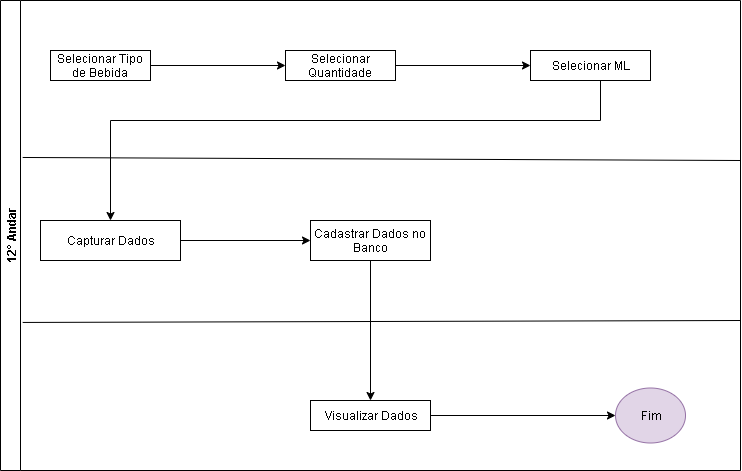

The diagram above was exported from draw.io. Its source (the exported page's mxGraphModel, read from the mxfile embedded in the PNG):
<mxGraphModel dx="1102" dy="592" grid="1" gridSize="10" guides="1" tooltips="1" connect="1" arrows="1" fold="1" page="1" pageScale="1" pageWidth="827" pageHeight="1169" math="0" shadow="0">
  <root>
    <mxCell id="0" />
    <mxCell id="1" parent="0" />
    <mxCell id="stHjJWqoXgvUwYXB4l1X-2" value="12° Andar&lt;br&gt;" style="swimlane;html=1;horizontal=0;startSize=20;" vertex="1" parent="1">
      <mxGeometry x="20" y="40" width="740" height="470" as="geometry" />
    </mxCell>
    <mxCell id="stHjJWqoXgvUwYXB4l1X-8" style="edgeStyle=orthogonalEdgeStyle;rounded=0;orthogonalLoop=1;jettySize=auto;html=1;" edge="1" parent="stHjJWqoXgvUwYXB4l1X-2" source="stHjJWqoXgvUwYXB4l1X-4" target="stHjJWqoXgvUwYXB4l1X-7">
      <mxGeometry relative="1" as="geometry" />
    </mxCell>
    <mxCell id="stHjJWqoXgvUwYXB4l1X-4" value="Selecionar Tipo de Bebida&lt;br&gt;" style="rounded=0;whiteSpace=wrap;html=1;" vertex="1" parent="stHjJWqoXgvUwYXB4l1X-2">
      <mxGeometry x="50" y="50" width="100" height="30" as="geometry" />
    </mxCell>
    <mxCell id="stHjJWqoXgvUwYXB4l1X-16" style="edgeStyle=orthogonalEdgeStyle;rounded=0;orthogonalLoop=1;jettySize=auto;html=1;" edge="1" parent="stHjJWqoXgvUwYXB4l1X-2" source="stHjJWqoXgvUwYXB4l1X-5" target="stHjJWqoXgvUwYXB4l1X-10">
      <mxGeometry relative="1" as="geometry" />
    </mxCell>
    <mxCell id="stHjJWqoXgvUwYXB4l1X-5" value="Capturar Dados" style="rounded=0;whiteSpace=wrap;html=1;" vertex="1" parent="stHjJWqoXgvUwYXB4l1X-2">
      <mxGeometry x="40" y="220" width="140" height="40" as="geometry" />
    </mxCell>
    <mxCell id="stHjJWqoXgvUwYXB4l1X-15" style="edgeStyle=orthogonalEdgeStyle;rounded=0;orthogonalLoop=1;jettySize=auto;html=1;" edge="1" parent="stHjJWqoXgvUwYXB4l1X-2" source="stHjJWqoXgvUwYXB4l1X-7" target="stHjJWqoXgvUwYXB4l1X-11">
      <mxGeometry relative="1" as="geometry" />
    </mxCell>
    <mxCell id="stHjJWqoXgvUwYXB4l1X-7" value="Selecionar Quantidade" style="rounded=0;whiteSpace=wrap;html=1;" vertex="1" parent="stHjJWqoXgvUwYXB4l1X-2">
      <mxGeometry x="285" y="50" width="110" height="30" as="geometry" />
    </mxCell>
    <mxCell id="stHjJWqoXgvUwYXB4l1X-18" style="edgeStyle=orthogonalEdgeStyle;rounded=0;orthogonalLoop=1;jettySize=auto;html=1;" edge="1" parent="stHjJWqoXgvUwYXB4l1X-2" source="stHjJWqoXgvUwYXB4l1X-10" target="stHjJWqoXgvUwYXB4l1X-12">
      <mxGeometry relative="1" as="geometry" />
    </mxCell>
    <mxCell id="stHjJWqoXgvUwYXB4l1X-10" value="Cadastrar Dados no Banco" style="rounded=0;whiteSpace=wrap;html=1;" vertex="1" parent="stHjJWqoXgvUwYXB4l1X-2">
      <mxGeometry x="310" y="220" width="120" height="40" as="geometry" />
    </mxCell>
    <mxCell id="stHjJWqoXgvUwYXB4l1X-14" style="edgeStyle=orthogonalEdgeStyle;rounded=0;orthogonalLoop=1;jettySize=auto;html=1;" edge="1" parent="stHjJWqoXgvUwYXB4l1X-2" source="stHjJWqoXgvUwYXB4l1X-11" target="stHjJWqoXgvUwYXB4l1X-5">
      <mxGeometry relative="1" as="geometry">
        <Array as="points">
          <mxPoint x="600" y="120" />
          <mxPoint x="110" y="120" />
        </Array>
      </mxGeometry>
    </mxCell>
    <mxCell id="stHjJWqoXgvUwYXB4l1X-11" value="Selecionar ML" style="rounded=0;whiteSpace=wrap;html=1;" vertex="1" parent="stHjJWqoXgvUwYXB4l1X-2">
      <mxGeometry x="530" y="50" width="120" height="30" as="geometry" />
    </mxCell>
    <mxCell id="stHjJWqoXgvUwYXB4l1X-20" style="edgeStyle=orthogonalEdgeStyle;rounded=0;orthogonalLoop=1;jettySize=auto;html=1;entryX=0;entryY=0.5;entryDx=0;entryDy=0;" edge="1" parent="stHjJWqoXgvUwYXB4l1X-2" source="stHjJWqoXgvUwYXB4l1X-12" target="stHjJWqoXgvUwYXB4l1X-19">
      <mxGeometry relative="1" as="geometry" />
    </mxCell>
    <mxCell id="stHjJWqoXgvUwYXB4l1X-12" value="Visualizar Dados" style="rounded=0;whiteSpace=wrap;html=1;" vertex="1" parent="stHjJWqoXgvUwYXB4l1X-2">
      <mxGeometry x="310" y="400" width="120" height="30" as="geometry" />
    </mxCell>
    <mxCell id="stHjJWqoXgvUwYXB4l1X-19" value="Fim" style="ellipse;whiteSpace=wrap;html=1;fillColor=#e1d5e7;strokeColor=#9673a6;" vertex="1" parent="stHjJWqoXgvUwYXB4l1X-2">
      <mxGeometry x="615" y="387.5" width="70" height="55" as="geometry" />
    </mxCell>
    <mxCell id="stHjJWqoXgvUwYXB4l1X-3" value="" style="endArrow=none;html=1;entryX=0.03;entryY=0.685;entryDx=0;entryDy=0;entryPerimeter=0;" edge="1" parent="1" target="stHjJWqoXgvUwYXB4l1X-2">
      <mxGeometry width="50" height="50" relative="1" as="geometry">
        <mxPoint x="760" y="360" as="sourcePoint" />
        <mxPoint x="100" y="390" as="targetPoint" />
      </mxGeometry>
    </mxCell>
    <mxCell id="stHjJWqoXgvUwYXB4l1X-17" value="" style="endArrow=none;html=1;entryX=0.03;entryY=0.334;entryDx=0;entryDy=0;entryPerimeter=0;" edge="1" parent="1" target="stHjJWqoXgvUwYXB4l1X-2">
      <mxGeometry width="50" height="50" relative="1" as="geometry">
        <mxPoint x="760" y="200" as="sourcePoint" />
        <mxPoint x="50" y="200" as="targetPoint" />
      </mxGeometry>
    </mxCell>
  </root>
</mxGraphModel>